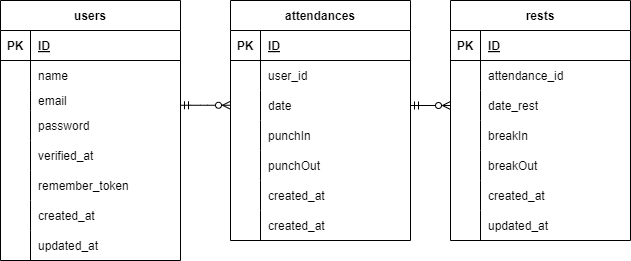

The diagram above was exported from draw.io. Its source (the exported page's mxGraphModel, read from the mxfile embedded in the PNG):
<mxGraphModel dx="234" dy="433" grid="1" gridSize="10" guides="1" tooltips="1" connect="1" arrows="1" fold="1" page="1" pageScale="1" pageWidth="827" pageHeight="1169" math="0" shadow="0">
  <root>
    <mxCell id="0" />
    <mxCell id="1" parent="0" />
    <mxCell id="2" value="users" style="shape=table;startSize=30;container=1;collapsible=1;childLayout=tableLayout;fixedRows=1;rowLines=0;fontStyle=1;align=center;resizeLast=1;" parent="1" vertex="1">
      <mxGeometry x="60" y="190" width="180" height="260" as="geometry" />
    </mxCell>
    <mxCell id="3" value="" style="shape=tableRow;horizontal=0;startSize=0;swimlaneHead=0;swimlaneBody=0;fillColor=none;collapsible=0;dropTarget=0;points=[[0,0.5],[1,0.5]];portConstraint=eastwest;top=0;left=0;right=0;bottom=1;" parent="2" vertex="1">
      <mxGeometry y="30" width="180" height="30" as="geometry" />
    </mxCell>
    <mxCell id="4" value="PK" style="shape=partialRectangle;connectable=0;fillColor=none;top=0;left=0;bottom=0;right=0;fontStyle=1;overflow=hidden;" parent="3" vertex="1">
      <mxGeometry width="30" height="30" as="geometry">
        <mxRectangle width="30" height="30" as="alternateBounds" />
      </mxGeometry>
    </mxCell>
    <mxCell id="5" value="ID" style="shape=partialRectangle;connectable=0;fillColor=none;top=0;left=0;bottom=0;right=0;align=left;spacingLeft=6;fontStyle=5;overflow=hidden;" parent="3" vertex="1">
      <mxGeometry x="30" width="150" height="30" as="geometry">
        <mxRectangle width="150" height="30" as="alternateBounds" />
      </mxGeometry>
    </mxCell>
    <mxCell id="6" value="" style="shape=tableRow;horizontal=0;startSize=0;swimlaneHead=0;swimlaneBody=0;fillColor=none;collapsible=0;dropTarget=0;points=[[0,0.5],[1,0.5]];portConstraint=eastwest;top=0;left=0;right=0;bottom=0;" parent="2" vertex="1">
      <mxGeometry y="60" width="180" height="30" as="geometry" />
    </mxCell>
    <mxCell id="7" value="" style="shape=partialRectangle;connectable=0;fillColor=none;top=0;left=0;bottom=0;right=0;editable=1;overflow=hidden;" parent="6" vertex="1">
      <mxGeometry width="30" height="30" as="geometry">
        <mxRectangle width="30" height="30" as="alternateBounds" />
      </mxGeometry>
    </mxCell>
    <mxCell id="8" value="name " style="shape=partialRectangle;connectable=0;fillColor=none;top=0;left=0;bottom=0;right=0;align=left;spacingLeft=6;overflow=hidden;" parent="6" vertex="1">
      <mxGeometry x="30" width="150" height="30" as="geometry">
        <mxRectangle width="150" height="30" as="alternateBounds" />
      </mxGeometry>
    </mxCell>
    <mxCell id="31" style="shape=tableRow;horizontal=0;startSize=0;swimlaneHead=0;swimlaneBody=0;fillColor=none;collapsible=0;dropTarget=0;points=[[0,0.5],[1,0.5]];portConstraint=eastwest;top=0;left=0;right=0;bottom=0;" parent="2" vertex="1">
      <mxGeometry y="90" width="180" height="20" as="geometry" />
    </mxCell>
    <mxCell id="32" style="shape=partialRectangle;connectable=0;fillColor=none;top=0;left=0;bottom=0;right=0;editable=1;overflow=hidden;" parent="31" vertex="1">
      <mxGeometry width="30" height="20" as="geometry">
        <mxRectangle width="30" height="20" as="alternateBounds" />
      </mxGeometry>
    </mxCell>
    <mxCell id="33" value="email" style="shape=partialRectangle;connectable=0;fillColor=none;top=0;left=0;bottom=0;right=0;align=left;spacingLeft=6;overflow=hidden;" parent="31" vertex="1">
      <mxGeometry x="30" width="150" height="20" as="geometry">
        <mxRectangle width="150" height="20" as="alternateBounds" />
      </mxGeometry>
    </mxCell>
    <mxCell id="34" style="shape=tableRow;horizontal=0;startSize=0;swimlaneHead=0;swimlaneBody=0;fillColor=none;collapsible=0;dropTarget=0;points=[[0,0.5],[1,0.5]];portConstraint=eastwest;top=0;left=0;right=0;bottom=0;" parent="2" vertex="1">
      <mxGeometry y="110" width="180" height="30" as="geometry" />
    </mxCell>
    <mxCell id="35" style="shape=partialRectangle;connectable=0;fillColor=none;top=0;left=0;bottom=0;right=0;editable=1;overflow=hidden;" parent="34" vertex="1">
      <mxGeometry width="30" height="30" as="geometry">
        <mxRectangle width="30" height="30" as="alternateBounds" />
      </mxGeometry>
    </mxCell>
    <mxCell id="36" value="password" style="shape=partialRectangle;connectable=0;fillColor=none;top=0;left=0;bottom=0;right=0;align=left;spacingLeft=6;overflow=hidden;" parent="34" vertex="1">
      <mxGeometry x="30" width="150" height="30" as="geometry">
        <mxRectangle width="150" height="30" as="alternateBounds" />
      </mxGeometry>
    </mxCell>
    <mxCell id="37" style="shape=tableRow;horizontal=0;startSize=0;swimlaneHead=0;swimlaneBody=0;fillColor=none;collapsible=0;dropTarget=0;points=[[0,0.5],[1,0.5]];portConstraint=eastwest;top=0;left=0;right=0;bottom=0;" parent="2" vertex="1">
      <mxGeometry y="140" width="180" height="30" as="geometry" />
    </mxCell>
    <mxCell id="38" style="shape=partialRectangle;connectable=0;fillColor=none;top=0;left=0;bottom=0;right=0;editable=1;overflow=hidden;" parent="37" vertex="1">
      <mxGeometry width="30" height="30" as="geometry">
        <mxRectangle width="30" height="30" as="alternateBounds" />
      </mxGeometry>
    </mxCell>
    <mxCell id="39" value="verified_at" style="shape=partialRectangle;connectable=0;fillColor=none;top=0;left=0;bottom=0;right=0;align=left;spacingLeft=6;overflow=hidden;" parent="37" vertex="1">
      <mxGeometry x="30" width="150" height="30" as="geometry">
        <mxRectangle width="150" height="30" as="alternateBounds" />
      </mxGeometry>
    </mxCell>
    <mxCell id="40" style="shape=tableRow;horizontal=0;startSize=0;swimlaneHead=0;swimlaneBody=0;fillColor=none;collapsible=0;dropTarget=0;points=[[0,0.5],[1,0.5]];portConstraint=eastwest;top=0;left=0;right=0;bottom=0;" parent="2" vertex="1">
      <mxGeometry y="170" width="180" height="30" as="geometry" />
    </mxCell>
    <mxCell id="41" style="shape=partialRectangle;connectable=0;fillColor=none;top=0;left=0;bottom=0;right=0;editable=1;overflow=hidden;" parent="40" vertex="1">
      <mxGeometry width="30" height="30" as="geometry">
        <mxRectangle width="30" height="30" as="alternateBounds" />
      </mxGeometry>
    </mxCell>
    <mxCell id="42" value="remember_token" style="shape=partialRectangle;connectable=0;fillColor=none;top=0;left=0;bottom=0;right=0;align=left;spacingLeft=6;overflow=hidden;" parent="40" vertex="1">
      <mxGeometry x="30" width="150" height="30" as="geometry">
        <mxRectangle width="150" height="30" as="alternateBounds" />
      </mxGeometry>
    </mxCell>
    <mxCell id="9" value="" style="shape=tableRow;horizontal=0;startSize=0;swimlaneHead=0;swimlaneBody=0;fillColor=none;collapsible=0;dropTarget=0;points=[[0,0.5],[1,0.5]];portConstraint=eastwest;top=0;left=0;right=0;bottom=0;" parent="2" vertex="1">
      <mxGeometry y="200" width="180" height="30" as="geometry" />
    </mxCell>
    <mxCell id="10" value="" style="shape=partialRectangle;connectable=0;fillColor=none;top=0;left=0;bottom=0;right=0;editable=1;overflow=hidden;" parent="9" vertex="1">
      <mxGeometry width="30" height="30" as="geometry">
        <mxRectangle width="30" height="30" as="alternateBounds" />
      </mxGeometry>
    </mxCell>
    <mxCell id="11" value="created_at" style="shape=partialRectangle;connectable=0;fillColor=none;top=0;left=0;bottom=0;right=0;align=left;spacingLeft=6;overflow=hidden;" parent="9" vertex="1">
      <mxGeometry x="30" width="150" height="30" as="geometry">
        <mxRectangle width="150" height="30" as="alternateBounds" />
      </mxGeometry>
    </mxCell>
    <mxCell id="12" value="" style="shape=tableRow;horizontal=0;startSize=0;swimlaneHead=0;swimlaneBody=0;fillColor=none;collapsible=0;dropTarget=0;points=[[0,0.5],[1,0.5]];portConstraint=eastwest;top=0;left=0;right=0;bottom=0;" parent="2" vertex="1">
      <mxGeometry y="230" width="180" height="30" as="geometry" />
    </mxCell>
    <mxCell id="13" value="" style="shape=partialRectangle;connectable=0;fillColor=none;top=0;left=0;bottom=0;right=0;editable=1;overflow=hidden;" parent="12" vertex="1">
      <mxGeometry width="30" height="30" as="geometry">
        <mxRectangle width="30" height="30" as="alternateBounds" />
      </mxGeometry>
    </mxCell>
    <mxCell id="14" value="updated_at" style="shape=partialRectangle;connectable=0;fillColor=none;top=0;left=0;bottom=0;right=0;align=left;spacingLeft=6;overflow=hidden;" parent="12" vertex="1">
      <mxGeometry x="30" width="150" height="30" as="geometry">
        <mxRectangle width="150" height="30" as="alternateBounds" />
      </mxGeometry>
    </mxCell>
    <mxCell id="46" value="attendances" style="shape=table;startSize=30;container=1;collapsible=1;childLayout=tableLayout;fixedRows=1;rowLines=0;fontStyle=1;align=center;resizeLast=1;" parent="1" vertex="1">
      <mxGeometry x="290" y="190" width="180" height="240" as="geometry" />
    </mxCell>
    <mxCell id="47" value="" style="shape=tableRow;horizontal=0;startSize=0;swimlaneHead=0;swimlaneBody=0;fillColor=none;collapsible=0;dropTarget=0;points=[[0,0.5],[1,0.5]];portConstraint=eastwest;top=0;left=0;right=0;bottom=1;" parent="46" vertex="1">
      <mxGeometry y="30" width="180" height="30" as="geometry" />
    </mxCell>
    <mxCell id="48" value="PK" style="shape=partialRectangle;connectable=0;fillColor=none;top=0;left=0;bottom=0;right=0;fontStyle=1;overflow=hidden;" parent="47" vertex="1">
      <mxGeometry width="30" height="30" as="geometry">
        <mxRectangle width="30" height="30" as="alternateBounds" />
      </mxGeometry>
    </mxCell>
    <mxCell id="49" value="ID" style="shape=partialRectangle;connectable=0;fillColor=none;top=0;left=0;bottom=0;right=0;align=left;spacingLeft=6;fontStyle=5;overflow=hidden;" parent="47" vertex="1">
      <mxGeometry x="30" width="150" height="30" as="geometry">
        <mxRectangle width="150" height="30" as="alternateBounds" />
      </mxGeometry>
    </mxCell>
    <mxCell id="50" value="" style="shape=tableRow;horizontal=0;startSize=0;swimlaneHead=0;swimlaneBody=0;fillColor=none;collapsible=0;dropTarget=0;points=[[0,0.5],[1,0.5]];portConstraint=eastwest;top=0;left=0;right=0;bottom=0;" parent="46" vertex="1">
      <mxGeometry y="60" width="180" height="30" as="geometry" />
    </mxCell>
    <mxCell id="51" value="" style="shape=partialRectangle;connectable=0;fillColor=none;top=0;left=0;bottom=0;right=0;editable=1;overflow=hidden;" parent="50" vertex="1">
      <mxGeometry width="30" height="30" as="geometry">
        <mxRectangle width="30" height="30" as="alternateBounds" />
      </mxGeometry>
    </mxCell>
    <mxCell id="52" value="user_id" style="shape=partialRectangle;connectable=0;fillColor=none;top=0;left=0;bottom=0;right=0;align=left;spacingLeft=6;overflow=hidden;" parent="50" vertex="1">
      <mxGeometry x="30" width="150" height="30" as="geometry">
        <mxRectangle width="150" height="30" as="alternateBounds" />
      </mxGeometry>
    </mxCell>
    <mxCell id="53" style="shape=tableRow;horizontal=0;startSize=0;swimlaneHead=0;swimlaneBody=0;fillColor=none;collapsible=0;dropTarget=0;points=[[0,0.5],[1,0.5]];portConstraint=eastwest;top=0;left=0;right=0;bottom=0;" parent="46" vertex="1">
      <mxGeometry y="90" width="180" height="30" as="geometry" />
    </mxCell>
    <mxCell id="54" style="shape=partialRectangle;connectable=0;fillColor=none;top=0;left=0;bottom=0;right=0;editable=1;overflow=hidden;" parent="53" vertex="1">
      <mxGeometry width="30" height="30" as="geometry">
        <mxRectangle width="30" height="30" as="alternateBounds" />
      </mxGeometry>
    </mxCell>
    <mxCell id="55" value="date" style="shape=partialRectangle;connectable=0;fillColor=none;top=0;left=0;bottom=0;right=0;align=left;spacingLeft=6;overflow=hidden;" parent="53" vertex="1">
      <mxGeometry x="30" width="150" height="30" as="geometry">
        <mxRectangle width="150" height="30" as="alternateBounds" />
      </mxGeometry>
    </mxCell>
    <mxCell id="56" style="shape=tableRow;horizontal=0;startSize=0;swimlaneHead=0;swimlaneBody=0;fillColor=none;collapsible=0;dropTarget=0;points=[[0,0.5],[1,0.5]];portConstraint=eastwest;top=0;left=0;right=0;bottom=0;" parent="46" vertex="1">
      <mxGeometry y="120" width="180" height="30" as="geometry" />
    </mxCell>
    <mxCell id="57" style="shape=partialRectangle;connectable=0;fillColor=none;top=0;left=0;bottom=0;right=0;editable=1;overflow=hidden;" parent="56" vertex="1">
      <mxGeometry width="30" height="30" as="geometry">
        <mxRectangle width="30" height="30" as="alternateBounds" />
      </mxGeometry>
    </mxCell>
    <mxCell id="58" value="punchIn" style="shape=partialRectangle;connectable=0;fillColor=none;top=0;left=0;bottom=0;right=0;align=left;spacingLeft=6;overflow=hidden;" parent="56" vertex="1">
      <mxGeometry x="30" width="150" height="30" as="geometry">
        <mxRectangle width="150" height="30" as="alternateBounds" />
      </mxGeometry>
    </mxCell>
    <mxCell id="59" style="shape=tableRow;horizontal=0;startSize=0;swimlaneHead=0;swimlaneBody=0;fillColor=none;collapsible=0;dropTarget=0;points=[[0,0.5],[1,0.5]];portConstraint=eastwest;top=0;left=0;right=0;bottom=0;" parent="46" vertex="1">
      <mxGeometry y="150" width="180" height="30" as="geometry" />
    </mxCell>
    <mxCell id="60" style="shape=partialRectangle;connectable=0;fillColor=none;top=0;left=0;bottom=0;right=0;editable=1;overflow=hidden;" parent="59" vertex="1">
      <mxGeometry width="30" height="30" as="geometry">
        <mxRectangle width="30" height="30" as="alternateBounds" />
      </mxGeometry>
    </mxCell>
    <mxCell id="61" value="punchOut" style="shape=partialRectangle;connectable=0;fillColor=none;top=0;left=0;bottom=0;right=0;align=left;spacingLeft=6;overflow=hidden;" parent="59" vertex="1">
      <mxGeometry x="30" width="150" height="30" as="geometry">
        <mxRectangle width="150" height="30" as="alternateBounds" />
      </mxGeometry>
    </mxCell>
    <mxCell id="62" style="shape=tableRow;horizontal=0;startSize=0;swimlaneHead=0;swimlaneBody=0;fillColor=none;collapsible=0;dropTarget=0;points=[[0,0.5],[1,0.5]];portConstraint=eastwest;top=0;left=0;right=0;bottom=0;" parent="46" vertex="1">
      <mxGeometry y="180" width="180" height="30" as="geometry" />
    </mxCell>
    <mxCell id="63" style="shape=partialRectangle;connectable=0;fillColor=none;top=0;left=0;bottom=0;right=0;editable=1;overflow=hidden;" parent="62" vertex="1">
      <mxGeometry width="30" height="30" as="geometry">
        <mxRectangle width="30" height="30" as="alternateBounds" />
      </mxGeometry>
    </mxCell>
    <mxCell id="64" value="created_at" style="shape=partialRectangle;connectable=0;fillColor=none;top=0;left=0;bottom=0;right=0;align=left;spacingLeft=6;overflow=hidden;" parent="62" vertex="1">
      <mxGeometry x="30" width="150" height="30" as="geometry">
        <mxRectangle width="150" height="30" as="alternateBounds" />
      </mxGeometry>
    </mxCell>
    <mxCell id="65" value="" style="shape=tableRow;horizontal=0;startSize=0;swimlaneHead=0;swimlaneBody=0;fillColor=none;collapsible=0;dropTarget=0;points=[[0,0.5],[1,0.5]];portConstraint=eastwest;top=0;left=0;right=0;bottom=0;" parent="46" vertex="1">
      <mxGeometry y="210" width="180" height="30" as="geometry" />
    </mxCell>
    <mxCell id="66" value="" style="shape=partialRectangle;connectable=0;fillColor=none;top=0;left=0;bottom=0;right=0;editable=1;overflow=hidden;" parent="65" vertex="1">
      <mxGeometry width="30" height="30" as="geometry">
        <mxRectangle width="30" height="30" as="alternateBounds" />
      </mxGeometry>
    </mxCell>
    <mxCell id="67" value="created_at" style="shape=partialRectangle;connectable=0;fillColor=none;top=0;left=0;bottom=0;right=0;align=left;spacingLeft=6;overflow=hidden;" parent="65" vertex="1">
      <mxGeometry x="30" width="150" height="30" as="geometry">
        <mxRectangle width="150" height="30" as="alternateBounds" />
      </mxGeometry>
    </mxCell>
    <mxCell id="74" value="rests" style="shape=table;startSize=30;container=1;collapsible=1;childLayout=tableLayout;fixedRows=1;rowLines=0;fontStyle=1;align=center;resizeLast=1;" parent="1" vertex="1">
      <mxGeometry x="510" y="190" width="180" height="240" as="geometry" />
    </mxCell>
    <mxCell id="75" value="" style="shape=tableRow;horizontal=0;startSize=0;swimlaneHead=0;swimlaneBody=0;fillColor=none;collapsible=0;dropTarget=0;points=[[0,0.5],[1,0.5]];portConstraint=eastwest;top=0;left=0;right=0;bottom=1;" parent="74" vertex="1">
      <mxGeometry y="30" width="180" height="30" as="geometry" />
    </mxCell>
    <mxCell id="76" value="PK" style="shape=partialRectangle;connectable=0;fillColor=none;top=0;left=0;bottom=0;right=0;fontStyle=1;overflow=hidden;" parent="75" vertex="1">
      <mxGeometry width="30" height="30" as="geometry">
        <mxRectangle width="30" height="30" as="alternateBounds" />
      </mxGeometry>
    </mxCell>
    <mxCell id="77" value="ID" style="shape=partialRectangle;connectable=0;fillColor=none;top=0;left=0;bottom=0;right=0;align=left;spacingLeft=6;fontStyle=5;overflow=hidden;" parent="75" vertex="1">
      <mxGeometry x="30" width="150" height="30" as="geometry">
        <mxRectangle width="150" height="30" as="alternateBounds" />
      </mxGeometry>
    </mxCell>
    <mxCell id="78" value="" style="shape=tableRow;horizontal=0;startSize=0;swimlaneHead=0;swimlaneBody=0;fillColor=none;collapsible=0;dropTarget=0;points=[[0,0.5],[1,0.5]];portConstraint=eastwest;top=0;left=0;right=0;bottom=0;" parent="74" vertex="1">
      <mxGeometry y="60" width="180" height="30" as="geometry" />
    </mxCell>
    <mxCell id="79" value="" style="shape=partialRectangle;connectable=0;fillColor=none;top=0;left=0;bottom=0;right=0;editable=1;overflow=hidden;" parent="78" vertex="1">
      <mxGeometry width="30" height="30" as="geometry">
        <mxRectangle width="30" height="30" as="alternateBounds" />
      </mxGeometry>
    </mxCell>
    <mxCell id="80" value="attendance_id" style="shape=partialRectangle;connectable=0;fillColor=none;top=0;left=0;bottom=0;right=0;align=left;spacingLeft=6;overflow=hidden;" parent="78" vertex="1">
      <mxGeometry x="30" width="150" height="30" as="geometry">
        <mxRectangle width="150" height="30" as="alternateBounds" />
      </mxGeometry>
    </mxCell>
    <mxCell id="102" style="shape=tableRow;horizontal=0;startSize=0;swimlaneHead=0;swimlaneBody=0;fillColor=none;collapsible=0;dropTarget=0;points=[[0,0.5],[1,0.5]];portConstraint=eastwest;top=0;left=0;right=0;bottom=0;" parent="74" vertex="1">
      <mxGeometry y="90" width="180" height="30" as="geometry" />
    </mxCell>
    <mxCell id="103" style="shape=partialRectangle;connectable=0;fillColor=none;top=0;left=0;bottom=0;right=0;editable=1;overflow=hidden;" parent="102" vertex="1">
      <mxGeometry width="30" height="30" as="geometry">
        <mxRectangle width="30" height="30" as="alternateBounds" />
      </mxGeometry>
    </mxCell>
    <mxCell id="104" value="date_rest" style="shape=partialRectangle;connectable=0;fillColor=none;top=0;left=0;bottom=0;right=0;align=left;spacingLeft=6;overflow=hidden;" parent="102" vertex="1">
      <mxGeometry x="30" width="150" height="30" as="geometry">
        <mxRectangle width="150" height="30" as="alternateBounds" />
      </mxGeometry>
    </mxCell>
    <mxCell id="81" style="shape=tableRow;horizontal=0;startSize=0;swimlaneHead=0;swimlaneBody=0;fillColor=none;collapsible=0;dropTarget=0;points=[[0,0.5],[1,0.5]];portConstraint=eastwest;top=0;left=0;right=0;bottom=0;" parent="74" vertex="1">
      <mxGeometry y="120" width="180" height="30" as="geometry" />
    </mxCell>
    <mxCell id="82" style="shape=partialRectangle;connectable=0;fillColor=none;top=0;left=0;bottom=0;right=0;editable=1;overflow=hidden;" parent="81" vertex="1">
      <mxGeometry width="30" height="30" as="geometry">
        <mxRectangle width="30" height="30" as="alternateBounds" />
      </mxGeometry>
    </mxCell>
    <mxCell id="83" value="breakIn" style="shape=partialRectangle;connectable=0;fillColor=none;top=0;left=0;bottom=0;right=0;align=left;spacingLeft=6;overflow=hidden;" parent="81" vertex="1">
      <mxGeometry x="30" width="150" height="30" as="geometry">
        <mxRectangle width="150" height="30" as="alternateBounds" />
      </mxGeometry>
    </mxCell>
    <mxCell id="84" style="shape=tableRow;horizontal=0;startSize=0;swimlaneHead=0;swimlaneBody=0;fillColor=none;collapsible=0;dropTarget=0;points=[[0,0.5],[1,0.5]];portConstraint=eastwest;top=0;left=0;right=0;bottom=0;" parent="74" vertex="1">
      <mxGeometry y="150" width="180" height="30" as="geometry" />
    </mxCell>
    <mxCell id="85" style="shape=partialRectangle;connectable=0;fillColor=none;top=0;left=0;bottom=0;right=0;editable=1;overflow=hidden;" parent="84" vertex="1">
      <mxGeometry width="30" height="30" as="geometry">
        <mxRectangle width="30" height="30" as="alternateBounds" />
      </mxGeometry>
    </mxCell>
    <mxCell id="86" value="breakOut" style="shape=partialRectangle;connectable=0;fillColor=none;top=0;left=0;bottom=0;right=0;align=left;spacingLeft=6;overflow=hidden;" parent="84" vertex="1">
      <mxGeometry x="30" width="150" height="30" as="geometry">
        <mxRectangle width="150" height="30" as="alternateBounds" />
      </mxGeometry>
    </mxCell>
    <mxCell id="87" style="shape=tableRow;horizontal=0;startSize=0;swimlaneHead=0;swimlaneBody=0;fillColor=none;collapsible=0;dropTarget=0;points=[[0,0.5],[1,0.5]];portConstraint=eastwest;top=0;left=0;right=0;bottom=0;" parent="74" vertex="1">
      <mxGeometry y="180" width="180" height="30" as="geometry" />
    </mxCell>
    <mxCell id="88" style="shape=partialRectangle;connectable=0;fillColor=none;top=0;left=0;bottom=0;right=0;editable=1;overflow=hidden;" parent="87" vertex="1">
      <mxGeometry width="30" height="30" as="geometry">
        <mxRectangle width="30" height="30" as="alternateBounds" />
      </mxGeometry>
    </mxCell>
    <mxCell id="89" value="created_at" style="shape=partialRectangle;connectable=0;fillColor=none;top=0;left=0;bottom=0;right=0;align=left;spacingLeft=6;overflow=hidden;" parent="87" vertex="1">
      <mxGeometry x="30" width="150" height="30" as="geometry">
        <mxRectangle width="150" height="30" as="alternateBounds" />
      </mxGeometry>
    </mxCell>
    <mxCell id="90" style="shape=tableRow;horizontal=0;startSize=0;swimlaneHead=0;swimlaneBody=0;fillColor=none;collapsible=0;dropTarget=0;points=[[0,0.5],[1,0.5]];portConstraint=eastwest;top=0;left=0;right=0;bottom=0;" parent="74" vertex="1">
      <mxGeometry y="210" width="180" height="30" as="geometry" />
    </mxCell>
    <mxCell id="91" style="shape=partialRectangle;connectable=0;fillColor=none;top=0;left=0;bottom=0;right=0;editable=1;overflow=hidden;" parent="90" vertex="1">
      <mxGeometry width="30" height="30" as="geometry">
        <mxRectangle width="30" height="30" as="alternateBounds" />
      </mxGeometry>
    </mxCell>
    <mxCell id="92" value="updated_at" style="shape=partialRectangle;connectable=0;fillColor=none;top=0;left=0;bottom=0;right=0;align=left;spacingLeft=6;overflow=hidden;" parent="90" vertex="1">
      <mxGeometry x="30" width="150" height="30" as="geometry">
        <mxRectangle width="150" height="30" as="alternateBounds" />
      </mxGeometry>
    </mxCell>
    <mxCell id="99" value="" style="fontSize=12;html=1;endArrow=ERzeroToMany;startArrow=ERmandOne;endFill=0;" parent="1" edge="1">
      <mxGeometry width="100" height="100" relative="1" as="geometry">
        <mxPoint x="240" y="294.76" as="sourcePoint" />
        <mxPoint x="290" y="294.76" as="targetPoint" />
        <Array as="points">
          <mxPoint x="260" y="294.76" />
        </Array>
      </mxGeometry>
    </mxCell>
    <mxCell id="101" value="" style="fontSize=12;html=1;endArrow=ERzeroToMany;startArrow=ERmandOne;exitX=1;exitY=0.5;exitDx=0;exitDy=0;endFill=0;entryX=0;entryY=0.5;entryDx=0;entryDy=0;" parent="1" source="53" target="102" edge="1">
      <mxGeometry width="100" height="100" relative="1" as="geometry">
        <mxPoint x="260" y="400" as="sourcePoint" />
        <mxPoint x="360" y="300" as="targetPoint" />
      </mxGeometry>
    </mxCell>
  </root>
</mxGraphModel>